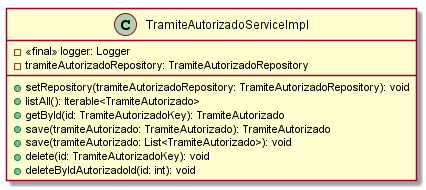

The diagram above was rendered by PlantUML. Its source (embedded in the PNG):
@startuml TramiteAutorizadoServiceImpl

class TramiteAutorizadoServiceImpl{
 -<<final>> logger: Logger
 -tramiteAutorizadoRepository: TramiteAutorizadoRepository
 +setRepository(tramiteAutorizadoRepository: TramiteAutorizadoRepository): void
 +listAll(): Iterable<TramiteAutorizado>
 +getById(id: TramiteAutorizadoKey): TramiteAutorizado
 +save(tramiteAutorizado: TramiteAutorizado): TramiteAutorizado
 +save(tramiteAutorizado: List<TramiteAutorizado>): void
 +delete(id: TramiteAutorizadoKey): void
 +deleteByIdAutorizadoId(id: int): void
}

@enduml